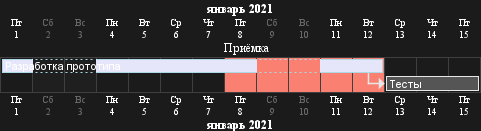

The diagram above was rendered by PlantUML. Its source (embedded in the PNG):
@startgantt
language ru
printscale daily zoom 2
saturday are closed
sunday are closed

Project starts the 1st of january 2021
[Разработка прототипа] as [TASK1] lasts 8 days
[TASK1] is colored in Lavender/LightBlue
[Тесты] lasts 3 days
[TASK1]->[Тесты]

2021-01-08 to 2021-01-12 are named [Приёмка]
2021-01-08 to 2021-01-12 are colored in salmon 
@endgantt